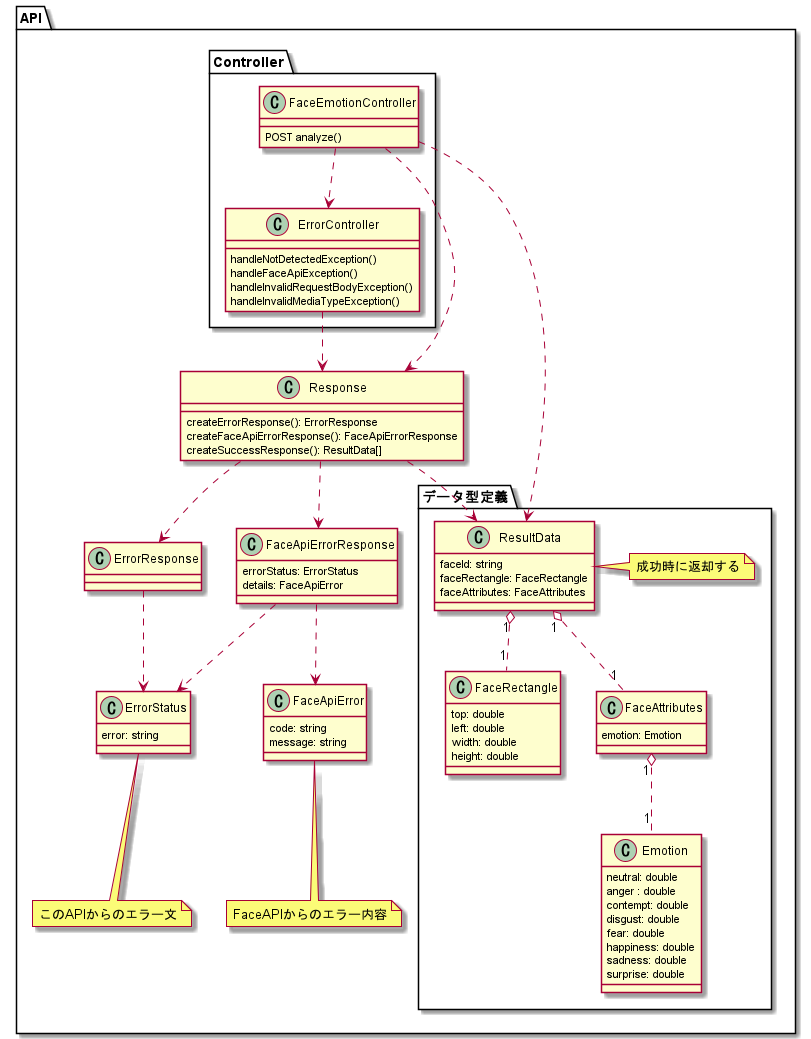

The diagram above was rendered by PlantUML. Its source (embedded in the PNG):
@startuml Face Emotion Analyser API

' サーバーサイド
package "API" {

    package "Controller" {
        class FaceEmotionController {
            POST analyze()
        }

        class ErrorController {
            handleNotDetectedException()
            handleFaceApiException()
            handleInvalidRequestBodyException()
            handleInvalidMediaTypeException()
        }
    }


    Class Response {
        createErrorResponse(): ErrorResponse
        createFaceApiErrorResponse(): FaceApiErrorResponse
        createSuccessResponse(): ResultData[]
    }

    class ErrorResponse {
    }

    class ErrorStatus {
        error: string
    }
    note bottom: このAPIからのエラー文

    class FaceApiErrorResponse {
        errorStatus: ErrorStatus
        details: FaceApiError
    }

    class FaceApiError {
        code: string
        message: string
    }
    note bottom: FaceAPIからのエラー内容

    package "データ型定義" {
        class ResultData {
            faceId: string
            faceRectangle: FaceRectangle
            faceAttributes: FaceAttributes
        }
        note right: 成功時に返却する

        class FaceRectangle {
            top: double
            left: double
            width: double
            height: double
        }

        class FaceAttributes {
            emotion: Emotion
        }

        class Emotion {
            neutral: double
            anger : double
            contempt: double
            disgust: double
            fear: double
            happiness: double
            sadness: double
            surprise: double
        }
    }

}

ResultData "1" o.. "1" FaceRectangle
ResultData "1" o.. "1" FaceAttributes
FaceAttributes "1" o.. "1" Emotion

FaceEmotionController ..> ResultData
FaceEmotionController ..> ErrorController

FaceEmotionController ..> Response
ErrorController ..> Response
Response ..> ErrorResponse
Response ..> FaceApiErrorResponse
ErrorResponse ..> ErrorStatus
FaceApiErrorResponse ..> FaceApiError
FaceApiErrorResponse ..> ErrorStatus
Response ..> ResultData

@enduml